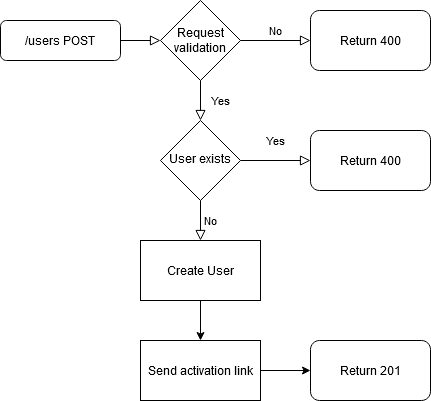

The diagram above was exported from draw.io. Its source (the exported page's mxGraphModel, read from the mxfile embedded in the PNG):
<mxGraphModel dx="1244" dy="2317" grid="1" gridSize="10" guides="1" tooltips="1" connect="1" arrows="1" fold="1" page="1" pageScale="1" pageWidth="827" pageHeight="1169" math="0" shadow="0">
  <root>
    <mxCell id="0" />
    <mxCell id="1" parent="0" />
    <mxCell id="PvFIGzECFevTgJdwhJRH-1" value="" style="rounded=0;html=1;jettySize=auto;orthogonalLoop=1;fontSize=11;endArrow=block;endFill=0;endSize=8;strokeWidth=1;shadow=0;labelBackgroundColor=none;edgeStyle=orthogonalEdgeStyle;entryX=0;entryY=0.5;entryDx=0;entryDy=0;" edge="1" parent="1" source="PvFIGzECFevTgJdwhJRH-2" target="PvFIGzECFevTgJdwhJRH-7">
      <mxGeometry relative="1" as="geometry" />
    </mxCell>
    <mxCell id="PvFIGzECFevTgJdwhJRH-2" value="&lt;div&gt;/users POST&lt;/div&gt;" style="rounded=1;whiteSpace=wrap;html=1;fontSize=12;glass=0;strokeWidth=1;shadow=0;" vertex="1" parent="1">
      <mxGeometry x="15" y="-810" width="120" height="40" as="geometry" />
    </mxCell>
    <mxCell id="PvFIGzECFevTgJdwhJRH-3" value="Yes" style="rounded=0;html=1;jettySize=auto;orthogonalLoop=1;fontSize=11;endArrow=block;endFill=0;endSize=8;strokeWidth=1;shadow=0;labelBackgroundColor=none;edgeStyle=orthogonalEdgeStyle;entryX=0;entryY=0.5;entryDx=0;entryDy=0;" edge="1" parent="1" source="PvFIGzECFevTgJdwhJRH-5" target="PvFIGzECFevTgJdwhJRH-6">
      <mxGeometry y="20" relative="1" as="geometry">
        <mxPoint as="offset" />
        <mxPoint x="415" y="-910" as="targetPoint" />
      </mxGeometry>
    </mxCell>
    <mxCell id="PvFIGzECFevTgJdwhJRH-4" value="No" style="edgeStyle=orthogonalEdgeStyle;rounded=0;html=1;jettySize=auto;orthogonalLoop=1;fontSize=11;endArrow=block;endFill=0;endSize=8;strokeWidth=1;shadow=0;labelBackgroundColor=none;entryX=0.5;entryY=0;entryDx=0;entryDy=0;" edge="1" parent="1" source="PvFIGzECFevTgJdwhJRH-5" target="PvFIGzECFevTgJdwhJRH-11">
      <mxGeometry y="10" relative="1" as="geometry">
        <mxPoint as="offset" />
        <mxPoint x="215" y="-580" as="targetPoint" />
      </mxGeometry>
    </mxCell>
    <mxCell id="PvFIGzECFevTgJdwhJRH-5" value="User exists" style="rhombus;whiteSpace=wrap;html=1;shadow=0;fontFamily=Helvetica;fontSize=12;align=center;strokeWidth=1;spacing=6;spacingTop=-4;" vertex="1" parent="1">
      <mxGeometry x="175" y="-710" width="80" height="80" as="geometry" />
    </mxCell>
    <mxCell id="PvFIGzECFevTgJdwhJRH-6" value="Return 400" style="rounded=1;whiteSpace=wrap;html=1;" vertex="1" parent="1">
      <mxGeometry x="325" y="-700" width="120" height="60" as="geometry" />
    </mxCell>
    <mxCell id="PvFIGzECFevTgJdwhJRH-7" value="Request validation" style="rhombus;whiteSpace=wrap;html=1;" vertex="1" parent="1">
      <mxGeometry x="175" y="-830" width="80" height="80" as="geometry" />
    </mxCell>
    <mxCell id="PvFIGzECFevTgJdwhJRH-8" value="Yes" style="rounded=0;html=1;jettySize=auto;orthogonalLoop=1;fontSize=11;endArrow=block;endFill=0;endSize=8;strokeWidth=1;shadow=0;labelBackgroundColor=none;edgeStyle=orthogonalEdgeStyle;entryX=0.5;entryY=0;entryDx=0;entryDy=0;exitX=0.5;exitY=1;exitDx=0;exitDy=0;" edge="1" parent="1" source="PvFIGzECFevTgJdwhJRH-7" target="PvFIGzECFevTgJdwhJRH-5">
      <mxGeometry y="20" relative="1" as="geometry">
        <mxPoint as="offset" />
        <mxPoint x="115" y="-650" as="sourcePoint" />
        <mxPoint x="305" y="-650" as="targetPoint" />
      </mxGeometry>
    </mxCell>
    <mxCell id="PvFIGzECFevTgJdwhJRH-9" value="No" style="edgeStyle=orthogonalEdgeStyle;rounded=0;html=1;jettySize=auto;orthogonalLoop=1;fontSize=11;endArrow=block;endFill=0;endSize=8;strokeWidth=1;shadow=0;labelBackgroundColor=none;exitX=1;exitY=0.5;exitDx=0;exitDy=0;entryX=0;entryY=0.5;entryDx=0;entryDy=0;" edge="1" parent="1" source="PvFIGzECFevTgJdwhJRH-7" target="PvFIGzECFevTgJdwhJRH-10">
      <mxGeometry y="10" relative="1" as="geometry">
        <mxPoint as="offset" />
        <mxPoint x="445" y="-780" as="sourcePoint" />
        <mxPoint x="435" y="-790" as="targetPoint" />
      </mxGeometry>
    </mxCell>
    <mxCell id="PvFIGzECFevTgJdwhJRH-10" value="Return 400" style="rounded=1;whiteSpace=wrap;html=1;" vertex="1" parent="1">
      <mxGeometry x="325" y="-820" width="120" height="60" as="geometry" />
    </mxCell>
    <mxCell id="PvFIGzECFevTgJdwhJRH-11" value="Create User" style="rounded=0;whiteSpace=wrap;html=1;" vertex="1" parent="1">
      <mxGeometry x="155" y="-590" width="120" height="60" as="geometry" />
    </mxCell>
    <mxCell id="PvFIGzECFevTgJdwhJRH-12" value="Send activation link" style="rounded=0;whiteSpace=wrap;html=1;" vertex="1" parent="1">
      <mxGeometry x="155" y="-490" width="120" height="60" as="geometry" />
    </mxCell>
    <mxCell id="PvFIGzECFevTgJdwhJRH-13" value="" style="endArrow=classic;html=1;exitX=0.5;exitY=1;exitDx=0;exitDy=0;entryX=0.5;entryY=0;entryDx=0;entryDy=0;" edge="1" parent="1" source="PvFIGzECFevTgJdwhJRH-11" target="PvFIGzECFevTgJdwhJRH-12">
      <mxGeometry width="50" height="50" relative="1" as="geometry">
        <mxPoint x="15" y="-290" as="sourcePoint" />
        <mxPoint x="65" y="-340" as="targetPoint" />
      </mxGeometry>
    </mxCell>
    <mxCell id="PvFIGzECFevTgJdwhJRH-14" value="Return 201" style="rounded=1;whiteSpace=wrap;html=1;" vertex="1" parent="1">
      <mxGeometry x="325" y="-490" width="120" height="60" as="geometry" />
    </mxCell>
    <mxCell id="PvFIGzECFevTgJdwhJRH-15" value="" style="endArrow=classic;html=1;exitX=1;exitY=0.5;exitDx=0;exitDy=0;entryX=0;entryY=0.5;entryDx=0;entryDy=0;" edge="1" parent="1" source="PvFIGzECFevTgJdwhJRH-12" target="PvFIGzECFevTgJdwhJRH-14">
      <mxGeometry width="50" height="50" relative="1" as="geometry">
        <mxPoint x="214.5" y="-430" as="sourcePoint" />
        <mxPoint x="214.5" y="-390" as="targetPoint" />
      </mxGeometry>
    </mxCell>
  </root>
</mxGraphModel>